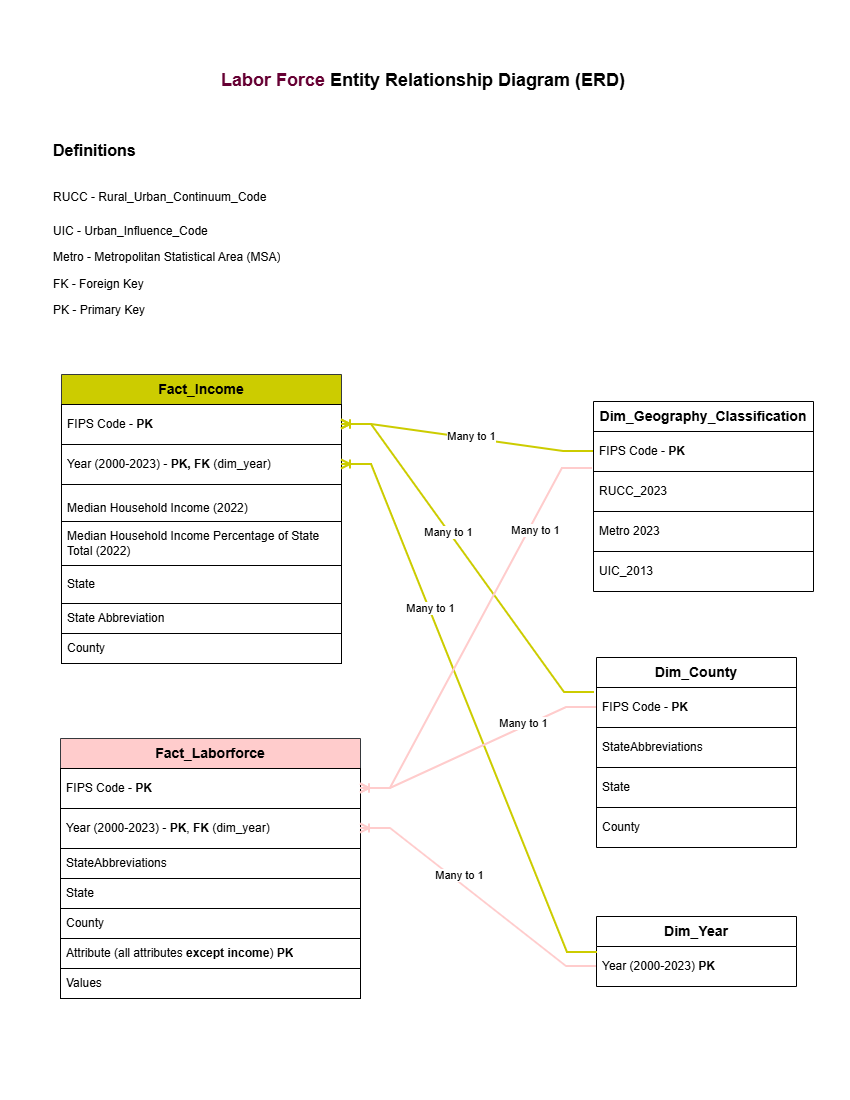

The diagram above was exported from draw.io. Its source (the exported page's mxGraphModel, read from the mxfile embedded in the PNG):
<mxGraphModel dx="1426" dy="1851" grid="0" gridSize="10" guides="0" tooltips="1" connect="1" arrows="1" fold="1" page="1" pageScale="1" pageWidth="850" pageHeight="1100" math="0" shadow="0">
  <root>
    <mxCell id="0" />
    <mxCell id="1" parent="0" />
    <mxCell id="jV6YokBovGnX0nYQLQFR-2" parent="1" style="swimlane;fontStyle=0;childLayout=stackLayout;horizontal=1;startSize=30;horizontalStack=0;resizeParent=1;resizeParentMax=0;resizeLast=0;collapsible=1;marginBottom=0;whiteSpace=wrap;html=1;fillColor=#CCCC00;strokeColor=#36393d;" value="&lt;b&gt;&lt;font style=&quot;font-size: 14px;&quot;&gt;Fact_Income&lt;/font&gt;&lt;/b&gt;" vertex="1">
      <mxGeometry height="289" width="280" x="61" y="-726" as="geometry">
        <mxRectangle height="30" width="121" x="20" y="140" as="alternateBounds" />
      </mxGeometry>
    </mxCell>
    <mxCell id="jV6YokBovGnX0nYQLQFR-3" parent="jV6YokBovGnX0nYQLQFR-2" style="text;strokeColor=default;fillColor=none;align=left;verticalAlign=middle;spacingLeft=4;spacingRight=4;overflow=hidden;points=[[0,0.5],[1,0.5]];portConstraint=eastwest;rotatable=0;whiteSpace=wrap;html=1;" value="FIPS Code - &lt;b&gt;PK&lt;/b&gt;&amp;nbsp;" vertex="1">
      <mxGeometry height="40" width="280" y="30" as="geometry" />
    </mxCell>
    <mxCell id="jV6YokBovGnX0nYQLQFR-4" parent="jV6YokBovGnX0nYQLQFR-2" style="text;strokeColor=default;fillColor=none;align=left;verticalAlign=middle;spacingLeft=4;spacingRight=4;overflow=hidden;points=[[0,0.5],[1,0.5]];portConstraint=eastwest;rotatable=0;whiteSpace=wrap;html=1;" value="Year (2000-2023) -&lt;b&gt;&amp;nbsp;PK, FK&lt;/b&gt; (dim_year)&amp;nbsp;" vertex="1">
      <mxGeometry height="40" width="280" y="70" as="geometry" />
    </mxCell>
    <mxCell id="jV6YokBovGnX0nYQLQFR-5" parent="jV6YokBovGnX0nYQLQFR-2" style="text;strokeColor=default;fillColor=none;align=left;verticalAlign=middle;spacingLeft=4;spacingRight=4;overflow=hidden;points=[[0,0.5],[1,0.5]];portConstraint=eastwest;rotatable=0;whiteSpace=wrap;html=1;" value="&lt;div&gt;&lt;br&gt;&lt;/div&gt;&lt;div&gt;Median Household Income (2022)&lt;/div&gt;&lt;div&gt;&lt;br&gt;&lt;/div&gt;" vertex="1">
      <mxGeometry height="37" width="280" y="110" as="geometry" />
    </mxCell>
    <mxCell id="jV6YokBovGnX0nYQLQFR-9" parent="jV6YokBovGnX0nYQLQFR-2" style="text;strokeColor=default;fillColor=none;align=left;verticalAlign=middle;spacingLeft=4;spacingRight=4;overflow=hidden;points=[[0,0.5],[1,0.5]];portConstraint=eastwest;rotatable=0;whiteSpace=wrap;html=1;" value="Median Household Income Percentage of State Total (2022)" vertex="1">
      <mxGeometry height="44" width="280" y="147" as="geometry" />
    </mxCell>
    <mxCell id="jV6YokBovGnX0nYQLQFR-25" parent="jV6YokBovGnX0nYQLQFR-2" style="text;strokeColor=default;fillColor=none;align=left;verticalAlign=middle;spacingLeft=4;spacingRight=4;overflow=hidden;points=[[0,0.5],[1,0.5]];portConstraint=eastwest;rotatable=0;whiteSpace=wrap;html=1;" value="State" vertex="1">
      <mxGeometry height="38" width="280" y="191" as="geometry" />
    </mxCell>
    <mxCell id="jV6YokBovGnX0nYQLQFR-65" parent="jV6YokBovGnX0nYQLQFR-2" style="text;strokeColor=default;fillColor=none;align=left;verticalAlign=middle;spacingLeft=4;spacingRight=4;overflow=hidden;points=[[0,0.5],[1,0.5]];portConstraint=eastwest;rotatable=0;whiteSpace=wrap;html=1;" value="&lt;div&gt;State Abbreviation&lt;/div&gt;" vertex="1">
      <mxGeometry height="30" width="280" y="229" as="geometry" />
    </mxCell>
    <mxCell id="jV6YokBovGnX0nYQLQFR-66" parent="jV6YokBovGnX0nYQLQFR-2" style="text;strokeColor=default;fillColor=none;align=left;verticalAlign=middle;spacingLeft=4;spacingRight=4;overflow=hidden;points=[[0,0.5],[1,0.5]];portConstraint=eastwest;rotatable=0;whiteSpace=wrap;html=1;" value="&lt;div&gt;County&lt;/div&gt;" vertex="1">
      <mxGeometry height="30" width="280" y="259" as="geometry" />
    </mxCell>
    <mxCell id="jV6YokBovGnX0nYQLQFR-19" parent="1" style="text;html=1;whiteSpace=wrap;strokeColor=none;fillColor=none;align=center;verticalAlign=middle;rounded=0;" value="&lt;font style=&quot;font-size: 18px;&quot;&gt;&lt;b&gt;&lt;font style=&quot;color: rgb(102, 0, 51);&quot;&gt;Labor Force &lt;/font&gt;Entity Relationship Diagram (ERD)&lt;/b&gt;&lt;/font&gt;" vertex="1">
      <mxGeometry height="30" width="530" x="158" y="-1035" as="geometry" />
    </mxCell>
    <mxCell id="jV6YokBovGnX0nYQLQFR-20" parent="1" style="swimlane;fontStyle=0;childLayout=stackLayout;horizontal=1;startSize=30;horizontalStack=0;resizeParent=1;resizeParentMax=0;resizeLast=0;collapsible=1;marginBottom=0;whiteSpace=wrap;html=1;fillColor=#FFCCCC;strokeColor=#36393d;" value="&lt;b&gt;&lt;font style=&quot;font-size: 14px;&quot;&gt;Fact_Laborforce&lt;/font&gt;&lt;/b&gt;" vertex="1">
      <mxGeometry height="260" width="300" x="60" y="-362" as="geometry" />
    </mxCell>
    <mxCell id="jV6YokBovGnX0nYQLQFR-21" parent="jV6YokBovGnX0nYQLQFR-20" style="text;strokeColor=default;fillColor=none;align=left;verticalAlign=middle;spacingLeft=4;spacingRight=4;overflow=hidden;points=[[0,0.5],[1,0.5]];portConstraint=eastwest;rotatable=0;whiteSpace=wrap;html=1;" value="FIPS Code - &lt;b&gt;PK&lt;/b&gt;&amp;nbsp;" vertex="1">
      <mxGeometry height="40" width="300" y="30" as="geometry" />
    </mxCell>
    <mxCell id="jV6YokBovGnX0nYQLQFR-22" parent="jV6YokBovGnX0nYQLQFR-20" style="text;strokeColor=default;fillColor=none;align=left;verticalAlign=middle;spacingLeft=4;spacingRight=4;overflow=hidden;points=[[0,0.5],[1,0.5]];portConstraint=eastwest;rotatable=0;whiteSpace=wrap;html=1;" value="Year (2000-2023) - &lt;b&gt;PK&lt;/b&gt;,&amp;nbsp;&lt;b&gt;FK&lt;/b&gt; (dim_year)&amp;nbsp;" vertex="1">
      <mxGeometry height="40" width="300" y="70" as="geometry" />
    </mxCell>
    <mxCell id="jV6YokBovGnX0nYQLQFR-23" parent="jV6YokBovGnX0nYQLQFR-20" style="text;strokeColor=default;fillColor=none;align=left;verticalAlign=middle;spacingLeft=4;spacingRight=4;overflow=hidden;points=[[0,0.5],[1,0.5]];portConstraint=eastwest;rotatable=0;whiteSpace=wrap;html=1;" value="&lt;div&gt;StateAbbreviations&lt;/div&gt;" vertex="1">
      <mxGeometry height="30" width="300" y="110" as="geometry" />
    </mxCell>
    <mxCell id="jV6YokBovGnX0nYQLQFR-24" parent="jV6YokBovGnX0nYQLQFR-20" style="text;strokeColor=default;fillColor=none;align=left;verticalAlign=middle;spacingLeft=4;spacingRight=4;overflow=hidden;points=[[0,0.5],[1,0.5]];portConstraint=eastwest;rotatable=0;whiteSpace=wrap;html=1;" value="State" vertex="1">
      <mxGeometry height="30" width="300" y="140" as="geometry" />
    </mxCell>
    <mxCell id="jV6YokBovGnX0nYQLQFR-26" parent="jV6YokBovGnX0nYQLQFR-20" style="text;strokeColor=default;fillColor=none;align=left;verticalAlign=middle;spacingLeft=4;spacingRight=4;overflow=hidden;points=[[0,0.5],[1,0.5]];portConstraint=eastwest;rotatable=0;whiteSpace=wrap;html=1;" value="County" vertex="1">
      <mxGeometry height="30" width="300" y="170" as="geometry" />
    </mxCell>
    <mxCell id="jV6YokBovGnX0nYQLQFR-27" parent="jV6YokBovGnX0nYQLQFR-20" style="text;align=left;verticalAlign=middle;spacingLeft=4;spacingRight=4;overflow=hidden;points=[[0,0.5],[1,0.5]];portConstraint=eastwest;rotatable=0;whiteSpace=wrap;html=1;strokeColor=default;" value="Attribute (all attributes&amp;nbsp;&lt;b&gt;except income&lt;/b&gt;) &lt;b&gt;PK&lt;/b&gt;" vertex="1">
      <mxGeometry height="30" width="300" y="200" as="geometry" />
    </mxCell>
    <mxCell id="jV6YokBovGnX0nYQLQFR-67" parent="jV6YokBovGnX0nYQLQFR-20" style="text;strokeColor=default;fillColor=none;align=left;verticalAlign=middle;spacingLeft=4;spacingRight=4;overflow=hidden;points=[[0,0.5],[1,0.5]];portConstraint=eastwest;rotatable=0;whiteSpace=wrap;html=1;" value="Values" vertex="1">
      <mxGeometry height="30" width="300" y="230" as="geometry" />
    </mxCell>
    <mxCell id="jV6YokBovGnX0nYQLQFR-28" parent="1" style="swimlane;fontStyle=0;childLayout=stackLayout;horizontal=1;startSize=30;horizontalStack=0;resizeParent=1;resizeParentMax=0;resizeLast=0;collapsible=1;marginBottom=0;whiteSpace=wrap;html=1;" value="&lt;b&gt;&lt;font style=&quot;font-size: 14px;&quot;&gt;Dim_County&lt;/font&gt;&lt;/b&gt;" vertex="1">
      <mxGeometry height="190" width="200" x="596" y="-443" as="geometry" />
    </mxCell>
    <mxCell id="jV6YokBovGnX0nYQLQFR-29" parent="jV6YokBovGnX0nYQLQFR-28" style="text;align=left;verticalAlign=middle;spacingLeft=4;spacingRight=4;overflow=hidden;points=[[0,0.5],[1,0.5]];portConstraint=eastwest;rotatable=0;whiteSpace=wrap;html=1;strokeColor=default;" value="FIPS Code - &lt;b&gt;PK&lt;/b&gt;" vertex="1">
      <mxGeometry height="40" width="200" y="30" as="geometry" />
    </mxCell>
    <mxCell id="jV6YokBovGnX0nYQLQFR-30" parent="jV6YokBovGnX0nYQLQFR-28" style="text;strokeColor=default;fillColor=none;align=left;verticalAlign=middle;spacingLeft=4;spacingRight=4;overflow=hidden;points=[[0,0.5],[1,0.5]];portConstraint=eastwest;rotatable=0;whiteSpace=wrap;html=1;" value="StateAbbreviations" vertex="1">
      <mxGeometry height="40" width="200" y="70" as="geometry" />
    </mxCell>
    <mxCell id="jV6YokBovGnX0nYQLQFR-34" parent="jV6YokBovGnX0nYQLQFR-28" style="text;strokeColor=default;fillColor=none;align=left;verticalAlign=middle;spacingLeft=4;spacingRight=4;overflow=hidden;points=[[0,0.5],[1,0.5]];portConstraint=eastwest;rotatable=0;whiteSpace=wrap;html=1;" value="State" vertex="1">
      <mxGeometry height="40" width="200" y="110" as="geometry" />
    </mxCell>
    <mxCell id="jV6YokBovGnX0nYQLQFR-68" parent="jV6YokBovGnX0nYQLQFR-28" style="text;strokeColor=none;fillColor=none;align=left;verticalAlign=middle;spacingLeft=4;spacingRight=4;overflow=hidden;points=[[0,0.5],[1,0.5]];portConstraint=eastwest;rotatable=0;whiteSpace=wrap;html=1;" value="County" vertex="1">
      <mxGeometry height="40" width="200" y="150" as="geometry" />
    </mxCell>
    <mxCell id="jV6YokBovGnX0nYQLQFR-35" parent="1" style="swimlane;fontStyle=0;childLayout=stackLayout;horizontal=1;startSize=30;horizontalStack=0;resizeParent=1;resizeParentMax=0;resizeLast=0;collapsible=1;marginBottom=0;whiteSpace=wrap;html=1;" value="&lt;b&gt;&lt;font style=&quot;font-size: 14px;&quot;&gt;Dim_Year&lt;/font&gt;&lt;/b&gt;" vertex="1">
      <mxGeometry height="70" width="200" x="596" y="-184" as="geometry" />
    </mxCell>
    <mxCell id="jV6YokBovGnX0nYQLQFR-36" parent="jV6YokBovGnX0nYQLQFR-35" style="text;strokeColor=none;fillColor=none;align=left;verticalAlign=middle;spacingLeft=4;spacingRight=4;overflow=hidden;points=[[0,0.5],[1,0.5]];portConstraint=eastwest;rotatable=0;whiteSpace=wrap;html=1;" value="Year (2000-2023)&amp;nbsp;&lt;b&gt;PK&lt;/b&gt;" vertex="1">
      <mxGeometry height="40" width="200" y="30" as="geometry" />
    </mxCell>
    <mxCell id="jV6YokBovGnX0nYQLQFR-39" parent="1" style="swimlane;fontStyle=0;childLayout=stackLayout;horizontal=1;startSize=30;horizontalStack=0;resizeParent=1;resizeParentMax=0;resizeLast=0;collapsible=1;marginBottom=0;whiteSpace=wrap;html=1;" value="&lt;span style=&quot;font-size: 14px;&quot;&gt;&lt;b&gt;Dim_Geography_Classification&lt;/b&gt;&lt;/span&gt;" vertex="1">
      <mxGeometry height="190" width="220" x="593" y="-699" as="geometry" />
    </mxCell>
    <mxCell id="jV6YokBovGnX0nYQLQFR-40" parent="jV6YokBovGnX0nYQLQFR-39" style="text;strokeColor=default;fillColor=none;align=left;verticalAlign=middle;spacingLeft=4;spacingRight=4;overflow=hidden;points=[[0,0.5],[1,0.5]];portConstraint=eastwest;rotatable=0;whiteSpace=wrap;html=1;" value="FIPS Code - &lt;b&gt;PK&lt;/b&gt;" vertex="1">
      <mxGeometry height="40" width="220" y="30" as="geometry" />
    </mxCell>
    <mxCell id="jV6YokBovGnX0nYQLQFR-42" parent="jV6YokBovGnX0nYQLQFR-39" style="text;strokeColor=default;fillColor=none;align=left;verticalAlign=middle;spacingLeft=4;spacingRight=4;overflow=hidden;points=[[0,0.5],[1,0.5]];portConstraint=eastwest;rotatable=0;whiteSpace=wrap;html=1;" value="RUCC_2023" vertex="1">
      <mxGeometry height="40" width="220" y="70" as="geometry" />
    </mxCell>
    <mxCell id="jV6YokBovGnX0nYQLQFR-44" parent="jV6YokBovGnX0nYQLQFR-39" style="text;strokeColor=default;fillColor=none;align=left;verticalAlign=middle;spacingLeft=4;spacingRight=4;overflow=hidden;points=[[0,0.5],[1,0.5]];portConstraint=eastwest;rotatable=0;whiteSpace=wrap;html=1;" value="Metro 2023" vertex="1">
      <mxGeometry height="40" width="220" y="110" as="geometry" />
    </mxCell>
    <mxCell id="jV6YokBovGnX0nYQLQFR-43" parent="jV6YokBovGnX0nYQLQFR-39" style="text;strokeColor=none;fillColor=none;align=left;verticalAlign=middle;spacingLeft=4;spacingRight=4;overflow=hidden;points=[[0,0.5],[1,0.5]];portConstraint=eastwest;rotatable=0;whiteSpace=wrap;html=1;" value="UIC_2013" vertex="1">
      <mxGeometry height="40" width="220" y="150" as="geometry" />
    </mxCell>
    <mxCell id="jV6YokBovGnX0nYQLQFR-49" edge="1" parent="1" source="jV6YokBovGnX0nYQLQFR-29" style="edgeStyle=entityRelationEdgeStyle;fontSize=12;html=1;endArrow=ERoneToMany;rounded=0;entryX=1;entryY=0.5;entryDx=0;entryDy=0;exitX=-0.01;exitY=0.125;exitDx=0;exitDy=0;exitPerimeter=0;strokeWidth=2;fillColor=#dae8fc;strokeColor=#CCCC00;" target="jV6YokBovGnX0nYQLQFR-3" value="">
      <mxGeometry height="100" relative="1" width="100" as="geometry">
        <mxPoint x="386" y="-533" as="sourcePoint" />
        <mxPoint x="406" y="-633" as="targetPoint" />
      </mxGeometry>
    </mxCell>
    <mxCell id="jV6YokBovGnX0nYQLQFR-50" connectable="0" parent="jV6YokBovGnX0nYQLQFR-49" style="edgeLabel;html=1;align=center;verticalAlign=middle;resizable=0;points=[];" value="Many to 1" vertex="1">
      <mxGeometry relative="1" x="-0.02" y="5" as="geometry">
        <mxPoint x="-18" y="-33" as="offset" />
      </mxGeometry>
    </mxCell>
    <mxCell id="jV6YokBovGnX0nYQLQFR-51" edge="1" parent="1" source="jV6YokBovGnX0nYQLQFR-36" style="edgeStyle=entityRelationEdgeStyle;fontSize=12;html=1;endArrow=ERoneToMany;rounded=0;exitX=0.005;exitY=0.15;exitDx=0;exitDy=0;exitPerimeter=0;strokeWidth=2;fillColor=#dae8fc;strokeColor=#CCCC00;" target="jV6YokBovGnX0nYQLQFR-4" value="">
      <mxGeometry height="100" relative="1" width="100" as="geometry">
        <mxPoint x="586" y="-233" as="sourcePoint" />
        <mxPoint x="346" y="-573" as="targetPoint" />
      </mxGeometry>
    </mxCell>
    <mxCell id="jV6YokBovGnX0nYQLQFR-52" connectable="0" parent="jV6YokBovGnX0nYQLQFR-51" style="edgeLabel;html=1;align=center;verticalAlign=middle;resizable=0;points=[];" value="Many to 1" vertex="1">
      <mxGeometry relative="1" x="-0.02" y="5" as="geometry">
        <mxPoint x="-37" y="-108" as="offset" />
      </mxGeometry>
    </mxCell>
    <mxCell id="jV6YokBovGnX0nYQLQFR-53" edge="1" parent="1" source="jV6YokBovGnX0nYQLQFR-40" style="edgeStyle=entityRelationEdgeStyle;fontSize=12;html=1;endArrow=ERoneToMany;rounded=0;strokeWidth=2;fillColor=#ffff88;strokeColor=#CCCC00;" target="jV6YokBovGnX0nYQLQFR-3" value="">
      <mxGeometry height="100" relative="1" width="100" as="geometry">
        <mxPoint x="546" y="-403" as="sourcePoint" />
        <mxPoint x="346" y="-563" as="targetPoint" />
      </mxGeometry>
    </mxCell>
    <mxCell id="jV6YokBovGnX0nYQLQFR-54" connectable="0" parent="jV6YokBovGnX0nYQLQFR-53" style="edgeLabel;html=1;align=center;verticalAlign=middle;resizable=0;points=[];" value="Many to 1" vertex="1">
      <mxGeometry relative="1" x="-0.02" y="5" as="geometry">
        <mxPoint x="1" y="-7" as="offset" />
      </mxGeometry>
    </mxCell>
    <mxCell id="jV6YokBovGnX0nYQLQFR-58" edge="1" parent="1" source="jV6YokBovGnX0nYQLQFR-29" style="edgeStyle=entityRelationEdgeStyle;fontSize=12;html=1;endArrow=ERoneToMany;rounded=0;fillColor=#d5e8d4;strokeColor=#FFCCCC;strokeWidth=2;" target="jV6YokBovGnX0nYQLQFR-21" value="">
      <mxGeometry height="100" relative="1" width="100" as="geometry">
        <mxPoint x="416" y="-363" as="sourcePoint" />
        <mxPoint x="516" y="-463" as="targetPoint" />
      </mxGeometry>
    </mxCell>
    <mxCell id="jV6YokBovGnX0nYQLQFR-59" connectable="0" parent="jV6YokBovGnX0nYQLQFR-58" style="edgeLabel;html=1;align=center;verticalAlign=middle;resizable=0;points=[];" value="Many to 1" vertex="1">
      <mxGeometry relative="1" x="0.4232" y="-3" as="geometry">
        <mxPoint x="95" y="-45" as="offset" />
      </mxGeometry>
    </mxCell>
    <mxCell id="jV6YokBovGnX0nYQLQFR-60" edge="1" parent="1" source="jV6YokBovGnX0nYQLQFR-36" style="edgeStyle=entityRelationEdgeStyle;fontSize=12;html=1;endArrow=ERoneToMany;rounded=0;fillColor=#d5e8d4;strokeColor=#FFCCCC;strokeWidth=2;" target="jV6YokBovGnX0nYQLQFR-22" value="">
      <mxGeometry height="100" relative="1" width="100" as="geometry">
        <mxPoint x="656" y="-153" as="sourcePoint" />
        <mxPoint x="416" y="-133" as="targetPoint" />
      </mxGeometry>
    </mxCell>
    <mxCell id="jV6YokBovGnX0nYQLQFR-61" connectable="0" parent="jV6YokBovGnX0nYQLQFR-60" style="edgeLabel;html=1;align=center;verticalAlign=middle;resizable=0;points=[];" value="Many to 1" vertex="1">
      <mxGeometry relative="1" x="0.4232" y="-3" as="geometry">
        <mxPoint x="26" y="17" as="offset" />
      </mxGeometry>
    </mxCell>
    <mxCell id="jV6YokBovGnX0nYQLQFR-63" edge="1" parent="1" source="jV6YokBovGnX0nYQLQFR-40" style="edgeStyle=entityRelationEdgeStyle;fontSize=12;html=1;endArrow=ERoneToMany;rounded=0;fillColor=#d5e8d4;strokeColor=#FFCCCC;strokeWidth=2;exitX=-0.005;exitY=0.925;exitDx=0;exitDy=0;exitPerimeter=0;" target="jV6YokBovGnX0nYQLQFR-21" value="">
      <mxGeometry height="100" relative="1" width="100" as="geometry">
        <mxPoint x="606" y="-383" as="sourcePoint" />
        <mxPoint x="366" y="-363" as="targetPoint" />
      </mxGeometry>
    </mxCell>
    <mxCell id="jV6YokBovGnX0nYQLQFR-64" connectable="0" parent="jV6YokBovGnX0nYQLQFR-63" style="edgeLabel;html=1;align=center;verticalAlign=middle;resizable=0;points=[];" value="Many to 1" vertex="1">
      <mxGeometry relative="1" x="0.4232" y="-3" as="geometry">
        <mxPoint x="103" y="-176" as="offset" />
      </mxGeometry>
    </mxCell>
    <mxCell id="jV6YokBovGnX0nYQLQFR-45" parent="1" style="text;html=1;whiteSpace=wrap;overflow=hidden;rounded=0;" value="&lt;h1 style=&quot;margin-top: 0px;&quot;&gt;&lt;span style=&quot;background-color: transparent; color: light-dark(rgb(0, 0, 0), rgb(255, 255, 255));&quot;&gt;&lt;font style=&quot;font-size: 16px;&quot;&gt;Definitions&lt;/font&gt;&lt;/span&gt;&lt;/h1&gt;&lt;h1 style=&quot;margin-top: 0px;&quot;&gt;&lt;span style=&quot;background-color: transparent; color: light-dark(rgb(0, 0, 0), rgb(255, 255, 255)); font-size: 12px; font-weight: normal;&quot;&gt;RUCC - Rural_Urban_Continuum_Code&lt;/span&gt;&lt;/h1&gt;&lt;p&gt;UIC - Urban_Influence_Code&lt;/p&gt;&lt;p&gt;Metro -&amp;nbsp;Metropolitan Statistical Area (MSA)&lt;/p&gt;&lt;p&gt;FK - Foreign Key&lt;/p&gt;&lt;p&gt;PK - Primary Key&lt;/p&gt;" vertex="1">
      <mxGeometry height="200" width="300" x="51" y="-973" as="geometry" />
    </mxCell>
  </root>
</mxGraphModel>